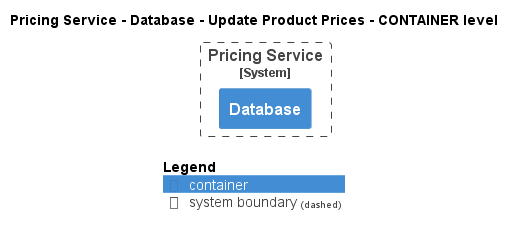

The diagram above was rendered by PlantUML. Its source (embedded in the PNG):
@startuml
!pragma layout smetana
!include ..\..\..\..\..\..\.c4s\C4_Container.puml

AddElementTag("state:new", $bgColor=green, $fontColor=#ffffff, $borderColor=green, $shadowing="False")
AddElementTag("state:changed", $bgColor=orange, $fontColor=#ffffff, $borderColor=orange, $shadowing="False")
AddElementTag("state:removed", $bgColor=red, $fontColor=#ffffff, $borderColor=red, $shadowing="False")

AddRelTag("state:new", $textColor=green, $lineColor=green)
AddRelTag("state:changed", $textColor=orange, $lineColor=orange)
AddRelTag("state:removed", $textColor=red, $lineColor=red)

SHOW_PERSON_PORTRAIT()
LAYOUT_TOP_DOWN()

skinparam linetype polyline

title Pricing Service - Database - Update Product Prices - CONTAINER level


System_Boundary(ECommercePlatform.SoftwareSystems.PricingService, "Pricing Service") {
    Container(ECommercePlatform.SoftwareSystems.PricingService.Containers.Database, "Database", "", "")
}



SHOW_LEGEND()
@enduml